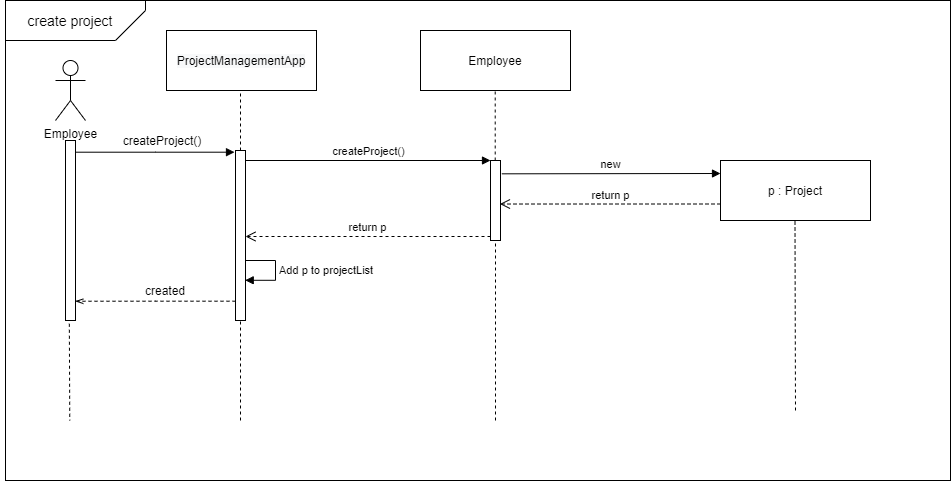

The diagram above was exported from draw.io. Its source (the exported page's mxGraphModel, read from the mxfile embedded in the PNG):
<mxGraphModel dx="1541" dy="963" grid="1" gridSize="10" guides="1" tooltips="1" connect="1" arrows="1" fold="1" page="1" pageScale="1" pageWidth="827" pageHeight="1169" math="0" shadow="0">
  <root>
    <mxCell id="0" />
    <mxCell id="1" parent="0" />
    <mxCell id="cpEWhHYUqX2AOemRGlsE-1" value="" style="shape=card;whiteSpace=wrap;html=1;rotation=-180;fillColor=none;" parent="1" vertex="1">
      <mxGeometry x="95" y="20" width="140" height="40" as="geometry" />
    </mxCell>
    <mxCell id="V9KbM8XQDIXIBejvsV5H-1" value="" style="rounded=0;whiteSpace=wrap;html=1;fillColor=none;" parent="1" vertex="1">
      <mxGeometry x="95" y="20" width="945" height="480" as="geometry" />
    </mxCell>
    <mxCell id="3XJorLtt9WanI5AflOjr-3" value="&#10;&#10;&lt;span style=&quot;color: rgb(0, 0, 0); font-family: helvetica; font-size: 12px; font-style: normal; font-weight: 400; letter-spacing: normal; text-align: center; text-indent: 0px; text-transform: none; word-spacing: 0px; background-color: rgb(248, 249, 250); display: inline; float: none;&quot;&gt;ProjectManagementApp&lt;/span&gt;&#10;&#10;" style="rounded=0;whiteSpace=wrap;html=1;fillColor=#FFFFFF;" parent="1" vertex="1">
      <mxGeometry x="256" y="50" width="150" height="60" as="geometry" />
    </mxCell>
    <mxCell id="3XJorLtt9WanI5AflOjr-4" value="&lt;font face=&quot;helvetica&quot;&gt;Employee&lt;/font&gt;" style="rounded=0;whiteSpace=wrap;html=1;fillColor=#FFFFFF;" parent="1" vertex="1">
      <mxGeometry x="510" y="50" width="150" height="60" as="geometry" />
    </mxCell>
    <mxCell id="3XJorLtt9WanI5AflOjr-6" value="" style="endArrow=none;dashed=1;html=1;" parent="1" edge="1">
      <mxGeometry width="50" height="50" relative="1" as="geometry">
        <mxPoint x="330" y="440" as="sourcePoint" />
        <mxPoint x="330" y="110" as="targetPoint" />
      </mxGeometry>
    </mxCell>
    <mxCell id="Ah_lE-tHFUi9BWoPj4Ot-1" style="edgeStyle=orthogonalEdgeStyle;rounded=0;orthogonalLoop=1;jettySize=auto;html=1;entryX=0.98;entryY=0.893;entryDx=0;entryDy=0;entryPerimeter=0;endArrow=openThin;endFill=0;dashed=1;" parent="1" source="tE77cE4vyeVjmccjVEc3-4" target="6r_G5BZHrdLWd9ZSH2g5-2" edge="1">
      <mxGeometry relative="1" as="geometry">
        <Array as="points">
          <mxPoint x="245" y="321" />
        </Array>
      </mxGeometry>
    </mxCell>
    <mxCell id="tE77cE4vyeVjmccjVEc3-4" value="" style="html=1;points=[];perimeter=orthogonalPerimeter;" parent="1" vertex="1">
      <mxGeometry x="325" y="170" width="10" height="170" as="geometry" />
    </mxCell>
    <mxCell id="3XJorLtt9WanI5AflOjr-7" value="" style="endArrow=none;dashed=1;html=1;" parent="1" source="5dUPbmQa-WcIGQhttfeL-4" edge="1">
      <mxGeometry width="50" height="50" relative="1" as="geometry">
        <mxPoint x="585" y="490" as="sourcePoint" />
        <mxPoint x="584.71" y="110" as="targetPoint" />
      </mxGeometry>
    </mxCell>
    <mxCell id="Sb8lLJeEStY-I7OZwwpY-3" value="&lt;font face=&quot;helvetica&quot;&gt;p : Project&lt;br&gt;&lt;/font&gt;" style="rounded=0;whiteSpace=wrap;html=1;fillColor=#FFFFFF;" parent="1" vertex="1">
      <mxGeometry x="810" y="180" width="150" height="60" as="geometry" />
    </mxCell>
    <mxCell id="Sb8lLJeEStY-I7OZwwpY-5" value="new" style="html=1;verticalAlign=bottom;endArrow=block;entryX=0;entryY=0;exitX=1.133;exitY=0.222;exitDx=0;exitDy=0;exitPerimeter=0;" parent="1" edge="1">
      <mxGeometry relative="1" as="geometry">
        <mxPoint x="591.3300000000002" y="193.32" as="sourcePoint" />
        <mxPoint x="810" y="193" as="targetPoint" />
      </mxGeometry>
    </mxCell>
    <mxCell id="Sb8lLJeEStY-I7OZwwpY-6" value="return p" style="html=1;verticalAlign=bottom;endArrow=open;dashed=1;endSize=8;exitX=0;exitY=0.95;entryX=0.944;entryY=0.544;entryDx=0;entryDy=0;entryPerimeter=0;" parent="1" target="5dUPbmQa-WcIGQhttfeL-4" edge="1">
      <mxGeometry relative="1" as="geometry">
        <mxPoint x="592" y="222" as="targetPoint" />
        <mxPoint x="810" y="223.5" as="sourcePoint" />
      </mxGeometry>
    </mxCell>
    <mxCell id="5dUPbmQa-WcIGQhttfeL-1" value="" style="endArrow=none;dashed=1;html=1;" parent="1" edge="1">
      <mxGeometry width="50" height="50" relative="1" as="geometry">
        <mxPoint x="885" y="430" as="sourcePoint" />
        <mxPoint x="884.5" y="240" as="targetPoint" />
      </mxGeometry>
    </mxCell>
    <mxCell id="5dUPbmQa-WcIGQhttfeL-4" value="" style="html=1;points=[];perimeter=orthogonalPerimeter;" parent="1" vertex="1">
      <mxGeometry x="580" y="180" width="10" height="80" as="geometry" />
    </mxCell>
    <mxCell id="5dUPbmQa-WcIGQhttfeL-8" value="" style="endArrow=none;dashed=1;html=1;" parent="1" target="5dUPbmQa-WcIGQhttfeL-4" edge="1">
      <mxGeometry width="50" height="50" relative="1" as="geometry">
        <mxPoint x="585" y="440" as="sourcePoint" />
        <mxPoint x="584.71" y="110" as="targetPoint" />
      </mxGeometry>
    </mxCell>
    <mxCell id="5dUPbmQa-WcIGQhttfeL-9" value="createProject()" style="html=1;verticalAlign=bottom;endArrow=block;entryX=0;entryY=0;" parent="1" target="5dUPbmQa-WcIGQhttfeL-4" edge="1">
      <mxGeometry relative="1" as="geometry">
        <mxPoint x="335" y="180" as="sourcePoint" />
      </mxGeometry>
    </mxCell>
    <mxCell id="5dUPbmQa-WcIGQhttfeL-10" value="return p" style="html=1;verticalAlign=bottom;endArrow=open;dashed=1;endSize=8;exitX=0;exitY=0.95;" parent="1" source="5dUPbmQa-WcIGQhttfeL-4" edge="1">
      <mxGeometry relative="1" as="geometry">
        <mxPoint x="335" y="256" as="targetPoint" />
      </mxGeometry>
    </mxCell>
    <mxCell id="Sb8lLJeEStY-I7OZwwpY-16" value="Add p to projectList" style="edgeStyle=orthogonalEdgeStyle;html=1;align=left;spacingLeft=2;endArrow=block;rounded=0;entryX=0.971;entryY=0.653;entryDx=0;entryDy=0;entryPerimeter=0;endFill=1;" parent="1" edge="1">
      <mxGeometry relative="1" as="geometry">
        <mxPoint x="335" y="280" as="sourcePoint" />
        <Array as="points">
          <mxPoint x="365" y="280" />
          <mxPoint x="365" y="300" />
        </Array>
        <mxPoint x="334.71000000000004" y="299.7800000000001" as="targetPoint" />
      </mxGeometry>
    </mxCell>
    <mxCell id="V9KbM8XQDIXIBejvsV5H-2" value="&lt;font style=&quot;font-size: 14px&quot;&gt;create project&lt;/font&gt;" style="text;html=1;strokeColor=none;fillColor=none;align=center;verticalAlign=middle;whiteSpace=wrap;rounded=0;" parent="1" vertex="1">
      <mxGeometry x="90" y="30" width="140" height="20" as="geometry" />
    </mxCell>
    <mxCell id="6r_G5BZHrdLWd9ZSH2g5-1" value="Employee" style="shape=umlActor;verticalLabelPosition=bottom;verticalAlign=top;html=1;outlineConnect=0;fillColor=none;" parent="1" vertex="1">
      <mxGeometry x="145" y="80" width="30" height="60" as="geometry" />
    </mxCell>
    <mxCell id="6r_G5BZHrdLWd9ZSH2g5-3" style="edgeStyle=orthogonalEdgeStyle;rounded=0;orthogonalLoop=1;jettySize=auto;html=1;entryX=-0.1;entryY=0.01;entryDx=0;entryDy=0;entryPerimeter=0;endArrow=block;endFill=1;" parent="1" source="6r_G5BZHrdLWd9ZSH2g5-2" target="tE77cE4vyeVjmccjVEc3-4" edge="1">
      <mxGeometry relative="1" as="geometry">
        <Array as="points">
          <mxPoint x="245" y="172" />
        </Array>
      </mxGeometry>
    </mxCell>
    <mxCell id="6r_G5BZHrdLWd9ZSH2g5-2" value="" style="html=1;points=[];perimeter=orthogonalPerimeter;" parent="1" vertex="1">
      <mxGeometry x="155" y="160" width="10" height="180" as="geometry" />
    </mxCell>
    <mxCell id="rAqDnw1wO76Ur9ExYbEi-1" value="createProject()" style="text;html=1;strokeColor=none;fillColor=none;align=center;verticalAlign=middle;whiteSpace=wrap;rounded=0;" parent="1" vertex="1">
      <mxGeometry x="210" y="150" width="84" height="20" as="geometry" />
    </mxCell>
    <mxCell id="2nUNMeJA-0BH3X0qPhkL-1" value="" style="endArrow=none;dashed=1;html=1;strokeWidth=1;exitX=0.383;exitY=1.018;exitDx=0;exitDy=0;exitPerimeter=0;entryX=0.068;entryY=0.875;entryDx=0;entryDy=0;entryPerimeter=0;" parent="1" source="6r_G5BZHrdLWd9ZSH2g5-2" target="V9KbM8XQDIXIBejvsV5H-1" edge="1">
      <mxGeometry width="50" height="50" relative="1" as="geometry">
        <mxPoint x="330" y="260" as="sourcePoint" />
        <mxPoint x="380" y="210" as="targetPoint" />
      </mxGeometry>
    </mxCell>
    <mxCell id="PYRN1KTDzXNVeUsMcwRP-1" value="created" style="text;html=1;strokeColor=none;fillColor=none;align=center;verticalAlign=middle;whiteSpace=wrap;rounded=0;" vertex="1" parent="1">
      <mxGeometry x="235" y="300" width="40" height="20" as="geometry" />
    </mxCell>
  </root>
</mxGraphModel>